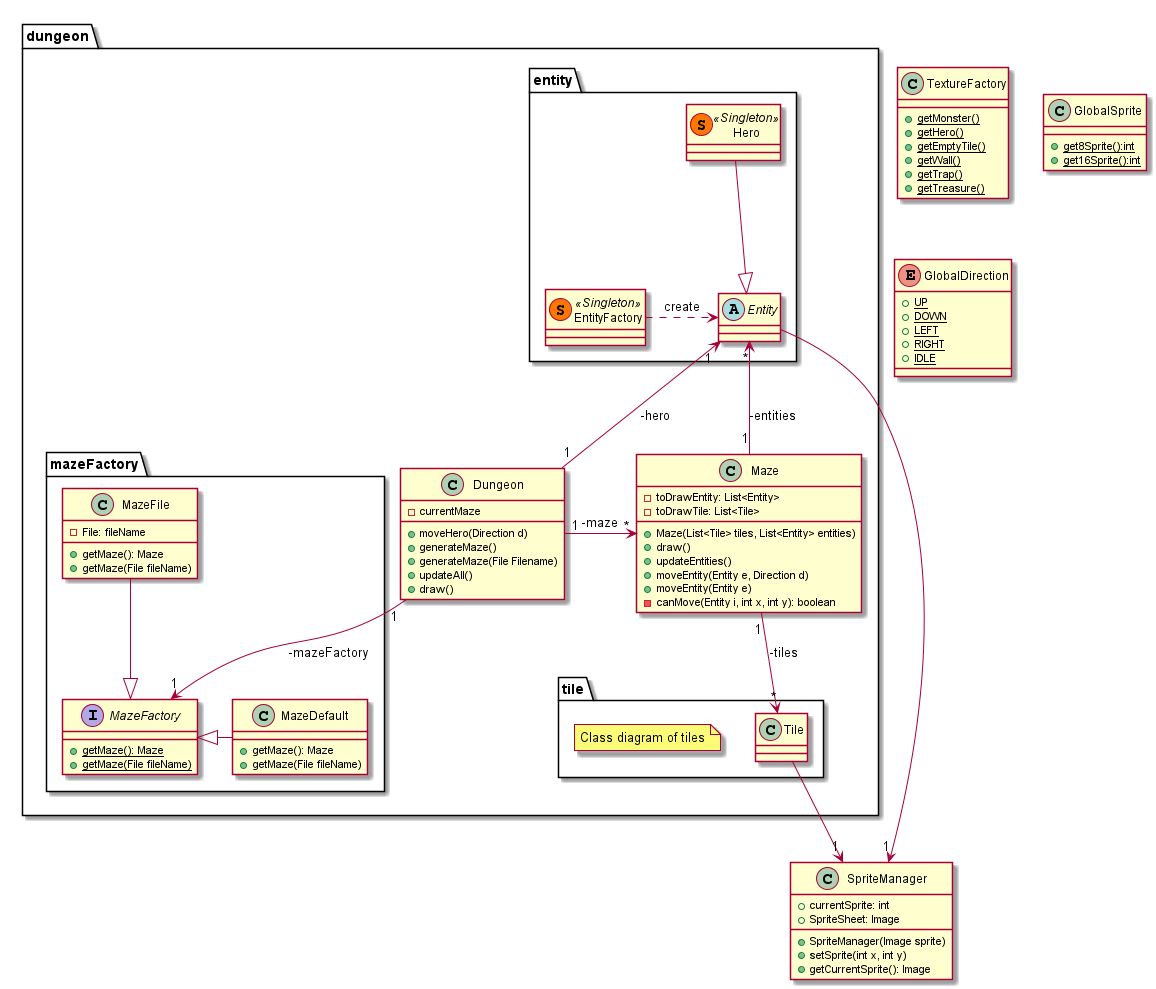

The diagram above was rendered by PlantUML. Its source (embedded in the PNG):
@startuml

package dungeon{

    class Dungeon{
        - currentMaze
        + moveHero(Direction d)
        + generateMaze()
        + generateMaze(File Filename)
        + updateAll()
        + draw()
    }

    class Maze{
        - toDrawEntity: List<Entity>
        - toDrawTile: List<Tile>
        + Maze(List<Tile> tiles, List<Entity> entities)
        + draw()
        + updateEntities()
        + moveEntity(Entity e, Direction d)
        + moveEntity(Entity e)
        - canMove(Entity i, int x, int y): boolean
    }

    package tile{

        class Tile{

        }

        note "Class diagram of tiles" as N1

    }

    package entity{

        abstract Entity{

        }

        class Hero << (S,#FF7700) Singleton >>{

        }

        class EntityFactory << (S,#FF7700) Singleton >>{

        }

    }

    package mazeFactory{

        interface MazeFactory{
            + {static}getMaze(): Maze
            + {static}getMaze(File fileName)
        }

        class MazeFile{
            - File: fileName
            + getMaze(): Maze
            + getMaze(File fileName)
        }

        class MazeDefault{
            + getMaze(): Maze
            + getMaze(File fileName)
        }

    }

}

class TextureFactory{
    + {static}getMonster()
    + {static}getHero()
    + {static}getEmptyTile()
    + {static}getWall()
    + {static}getTrap()
    + {static}getTreasure()
}

class SpriteManager{
    + currentSprite: int
    + SpriteSheet: Image
    + SpriteManager(Image sprite)
    + setSprite(int x, int y)
    + getCurrentSprite(): Image
}

class GlobalSprite{
    + {static} get8Sprite():int
    + {static} get16Sprite():int
}

enum GlobalDirection{
    + {static} UP
    + {static} DOWN
    + {static} LEFT
    + {static} RIGHT
    + {static} IDLE
}

MazeDefault -left-|> MazeFactory
Dungeon "1" -left-> "*" Maze: -maze
Dungeon "1" --> "1" MazeFactory: -mazeFactory
Maze "1" --> "*" Tile: -tiles
Maze "1" -up-> "*" Entity: -entities

EntityFactory .right.> Entity : create

Hero --|> Entity
Dungeon "1" --> "1" Entity : -hero

MazeFile --|> MazeFactory

Tile --> "1" SpriteManager
Entity -right-> "1" SpriteManager

@enduml